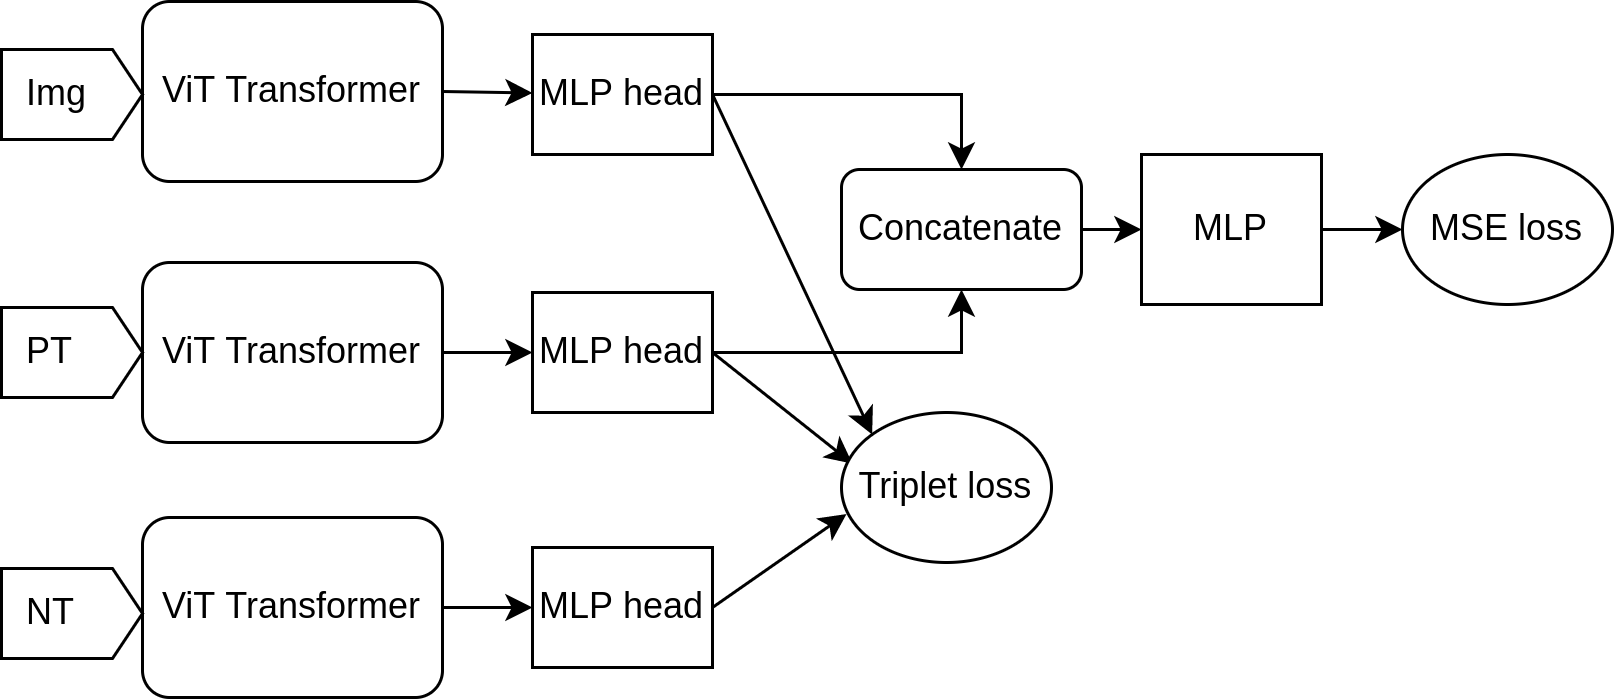

The diagram above was exported from draw.io. Its source (the exported page's mxGraphModel, read from the mxfile embedded in the PNG):
<mxGraphModel dx="677" dy="380" grid="1" gridSize="10" guides="1" tooltips="1" connect="1" arrows="1" fold="1" page="1" pageScale="1" pageWidth="850" pageHeight="1100" math="0" shadow="0">
  <root>
    <mxCell id="0" />
    <mxCell id="1" parent="0" />
    <mxCell id="ECdZ_zfvkjr12RszTVLb-1" value="ViT Transformer" style="rounded=1;whiteSpace=wrap;html=1;" parent="1" vertex="1">
      <mxGeometry x="117" y="238" width="100" height="60" as="geometry" />
    </mxCell>
    <mxCell id="ECdZ_zfvkjr12RszTVLb-2" value="" style="endArrow=classic;html=1;exitX=1;exitY=0.5;exitDx=0;exitDy=0;" parent="1" source="ECdZ_zfvkjr12RszTVLb-1" target="ECdZ_zfvkjr12RszTVLb-4" edge="1">
      <mxGeometry width="50" height="50" relative="1" as="geometry">
        <mxPoint x="297" y="440" as="sourcePoint" />
        <mxPoint x="297" y="280" as="targetPoint" />
      </mxGeometry>
    </mxCell>
    <mxCell id="ECdZ_zfvkjr12RszTVLb-3" style="edgeStyle=orthogonalEdgeStyle;rounded=0;orthogonalLoop=1;jettySize=auto;html=1;entryX=0.5;entryY=0;entryDx=0;entryDy=0;" parent="1" source="ECdZ_zfvkjr12RszTVLb-4" target="ECdZ_zfvkjr12RszTVLb-12" edge="1">
      <mxGeometry relative="1" as="geometry">
        <mxPoint x="437" y="310" as="targetPoint" />
      </mxGeometry>
    </mxCell>
    <mxCell id="ECdZ_zfvkjr12RszTVLb-4" value="MLP head" style="rounded=0;whiteSpace=wrap;html=1;" parent="1" vertex="1">
      <mxGeometry x="247" y="249" width="60" height="40" as="geometry" />
    </mxCell>
    <mxCell id="ECdZ_zfvkjr12RszTVLb-5" value="" style="endArrow=classic;html=1;exitX=1;exitY=0.5;exitDx=0;exitDy=0;entryX=0;entryY=0;entryDx=0;entryDy=0;" parent="1" source="ECdZ_zfvkjr12RszTVLb-4" target="ECdZ_zfvkjr12RszTVLb-11" edge="1">
      <mxGeometry width="50" height="50" relative="1" as="geometry">
        <mxPoint x="377" y="305" as="sourcePoint" />
        <mxPoint x="326" y="300" as="targetPoint" />
      </mxGeometry>
    </mxCell>
    <mxCell id="ECdZ_zfvkjr12RszTVLb-6" value="ViT Transformer" style="rounded=1;whiteSpace=wrap;html=1;" parent="1" vertex="1">
      <mxGeometry x="117" y="325" width="100" height="60" as="geometry" />
    </mxCell>
    <mxCell id="ECdZ_zfvkjr12RszTVLb-7" value="" style="endArrow=classic;html=1;exitX=1;exitY=0.5;exitDx=0;exitDy=0;" parent="1" source="ECdZ_zfvkjr12RszTVLb-6" target="ECdZ_zfvkjr12RszTVLb-9" edge="1">
      <mxGeometry width="50" height="50" relative="1" as="geometry">
        <mxPoint x="297" y="515" as="sourcePoint" />
        <mxPoint x="297" y="355" as="targetPoint" />
      </mxGeometry>
    </mxCell>
    <mxCell id="ECdZ_zfvkjr12RszTVLb-8" style="edgeStyle=orthogonalEdgeStyle;rounded=0;orthogonalLoop=1;jettySize=auto;html=1;entryX=0.5;entryY=1;entryDx=0;entryDy=0;" parent="1" source="ECdZ_zfvkjr12RszTVLb-9" target="ECdZ_zfvkjr12RszTVLb-12" edge="1">
      <mxGeometry relative="1" as="geometry">
        <mxPoint x="437" y="350" as="targetPoint" />
      </mxGeometry>
    </mxCell>
    <mxCell id="ECdZ_zfvkjr12RszTVLb-9" value="MLP head" style="rounded=0;whiteSpace=wrap;html=1;" parent="1" vertex="1">
      <mxGeometry x="247" y="335" width="60" height="40" as="geometry" />
    </mxCell>
    <mxCell id="ECdZ_zfvkjr12RszTVLb-10" value="" style="endArrow=classic;html=1;exitX=1;exitY=0.5;exitDx=0;exitDy=0;entryX=0.052;entryY=0.341;entryDx=0;entryDy=0;entryPerimeter=0;" parent="1" source="ECdZ_zfvkjr12RszTVLb-9" target="ECdZ_zfvkjr12RszTVLb-11" edge="1">
      <mxGeometry width="50" height="50" relative="1" as="geometry">
        <mxPoint x="377" y="405" as="sourcePoint" />
        <mxPoint x="326" y="350" as="targetPoint" />
      </mxGeometry>
    </mxCell>
    <mxCell id="ECdZ_zfvkjr12RszTVLb-11" value="Triplet loss" style="ellipse;whiteSpace=wrap;html=1;" parent="1" vertex="1">
      <mxGeometry x="350" y="375" width="70" height="50" as="geometry" />
    </mxCell>
    <mxCell id="ECdZ_zfvkjr12RszTVLb-12" value="Concatenate" style="rounded=1;whiteSpace=wrap;html=1;" parent="1" vertex="1">
      <mxGeometry x="350" y="294" width="80" height="40" as="geometry" />
    </mxCell>
    <mxCell id="ECdZ_zfvkjr12RszTVLb-13" style="edgeStyle=orthogonalEdgeStyle;rounded=0;orthogonalLoop=1;jettySize=auto;html=1;entryX=0;entryY=0.5;entryDx=0;entryDy=0;" parent="1" source="ECdZ_zfvkjr12RszTVLb-14" target="ECdZ_zfvkjr12RszTVLb-18" edge="1">
      <mxGeometry relative="1" as="geometry">
        <mxPoint x="530" y="313.9999999999999" as="targetPoint" />
      </mxGeometry>
    </mxCell>
    <mxCell id="ECdZ_zfvkjr12RszTVLb-14" value="MLP" style="rounded=0;whiteSpace=wrap;html=1;" parent="1" vertex="1">
      <mxGeometry x="450" y="289" width="60" height="50" as="geometry" />
    </mxCell>
    <mxCell id="ECdZ_zfvkjr12RszTVLb-15" value="" style="endArrow=classic;html=1;exitX=1;exitY=0.5;exitDx=0;exitDy=0;entryX=0;entryY=0.5;entryDx=0;entryDy=0;" parent="1" source="ECdZ_zfvkjr12RszTVLb-12" target="ECdZ_zfvkjr12RszTVLb-14" edge="1">
      <mxGeometry width="50" height="50" relative="1" as="geometry">
        <mxPoint x="170" y="407" as="sourcePoint" />
        <mxPoint x="220" y="357" as="targetPoint" />
      </mxGeometry>
    </mxCell>
    <mxCell id="ECdZ_zfvkjr12RszTVLb-18" value="MSE loss" style="ellipse;whiteSpace=wrap;html=1;" parent="1" vertex="1">
      <mxGeometry x="537" y="289" width="70" height="50" as="geometry" />
    </mxCell>
    <mxCell id="ECdZ_zfvkjr12RszTVLb-19" value="ViT Transformer" style="rounded=1;whiteSpace=wrap;html=1;" parent="1" vertex="1">
      <mxGeometry x="117" y="410" width="100" height="60" as="geometry" />
    </mxCell>
    <mxCell id="ECdZ_zfvkjr12RszTVLb-20" value="" style="endArrow=classic;html=1;exitX=1;exitY=0.5;exitDx=0;exitDy=0;" parent="1" source="ECdZ_zfvkjr12RszTVLb-19" target="ECdZ_zfvkjr12RszTVLb-21" edge="1">
      <mxGeometry width="50" height="50" relative="1" as="geometry">
        <mxPoint x="297" y="600" as="sourcePoint" />
        <mxPoint x="297" y="440" as="targetPoint" />
      </mxGeometry>
    </mxCell>
    <mxCell id="ECdZ_zfvkjr12RszTVLb-21" value="MLP head" style="rounded=0;whiteSpace=wrap;html=1;" parent="1" vertex="1">
      <mxGeometry x="247" y="420" width="60" height="40" as="geometry" />
    </mxCell>
    <mxCell id="ECdZ_zfvkjr12RszTVLb-22" value="" style="endArrow=classic;html=1;exitX=1;exitY=0.5;exitDx=0;exitDy=0;entryX=0.024;entryY=0.677;entryDx=0;entryDy=0;entryPerimeter=0;" parent="1" source="ECdZ_zfvkjr12RszTVLb-21" target="ECdZ_zfvkjr12RszTVLb-11" edge="1">
      <mxGeometry width="50" height="50" relative="1" as="geometry">
        <mxPoint x="419.65" y="460" as="sourcePoint" />
        <mxPoint x="352" y="450" as="targetPoint" />
      </mxGeometry>
    </mxCell>
    <mxCell id="-y9lwNovzsy-RN9qqGAq-5" value="&amp;nbsp; Img" style="html=1;shadow=0;dashed=0;align=left;verticalAlign=middle;shape=mxgraph.arrows2.arrow;dy=0;dx=10;notch=0;" vertex="1" parent="1">
      <mxGeometry x="70" y="254" width="47" height="30" as="geometry" />
    </mxCell>
    <mxCell id="-y9lwNovzsy-RN9qqGAq-7" value="&amp;nbsp; PT" style="html=1;shadow=0;dashed=0;align=left;verticalAlign=middle;shape=mxgraph.arrows2.arrow;dy=0;dx=10;notch=0;" vertex="1" parent="1">
      <mxGeometry x="70" y="340" width="47" height="30" as="geometry" />
    </mxCell>
    <mxCell id="-y9lwNovzsy-RN9qqGAq-8" value="&amp;nbsp; NT" style="html=1;shadow=0;dashed=0;align=left;verticalAlign=middle;shape=mxgraph.arrows2.arrow;dy=0;dx=10;notch=0;" vertex="1" parent="1">
      <mxGeometry x="70" y="427" width="47" height="30" as="geometry" />
    </mxCell>
  </root>
</mxGraphModel>